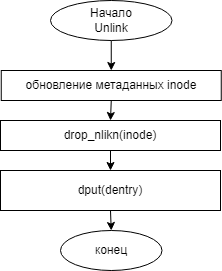

The diagram above was exported from draw.io. Its source (the exported page's mxGraphModel, read from the mxfile embedded in the PNG):
<mxGraphModel dx="846" dy="846" grid="1" gridSize="10" guides="1" tooltips="1" connect="1" arrows="1" fold="1" page="1" pageScale="1" pageWidth="827" pageHeight="1169" math="0" shadow="0">
  <root>
    <mxCell id="BbHpQ_ioK2LS2qdetN5i-0" />
    <mxCell id="BbHpQ_ioK2LS2qdetN5i-1" parent="BbHpQ_ioK2LS2qdetN5i-0" />
    <mxCell id="H51EKoRrR0OvfrjQM2TK-11" style="edgeStyle=orthogonalEdgeStyle;rounded=0;orthogonalLoop=1;jettySize=auto;html=1;exitX=0.5;exitY=1;exitDx=0;exitDy=0;entryX=0.5;entryY=0;entryDx=0;entryDy=0;fontFamily=Helvetica;fontSize=12;" parent="BbHpQ_ioK2LS2qdetN5i-1" source="4JpRsOZ_mwb6IiK5JZxx-0" target="H51EKoRrR0OvfrjQM2TK-2" edge="1">
      <mxGeometry relative="1" as="geometry" />
    </mxCell>
    <mxCell id="4JpRsOZ_mwb6IiK5JZxx-0" value="&lt;span&gt;Начало&lt;br&gt;Unlink&lt;br&gt;&lt;/span&gt;" style="ellipse;whiteSpace=wrap;html=1;fontFamily=Helvetica;fontSize=12;" parent="BbHpQ_ioK2LS2qdetN5i-1" vertex="1">
      <mxGeometry x="220" y="10" width="121.5" height="40" as="geometry" />
    </mxCell>
    <mxCell id="H51EKoRrR0OvfrjQM2TK-0" value="конец" style="ellipse;whiteSpace=wrap;html=1;fontFamily=Helvetica;fontSize=12;" parent="BbHpQ_ioK2LS2qdetN5i-1" vertex="1">
      <mxGeometry x="230" y="240" width="101.5" height="40" as="geometry" />
    </mxCell>
    <mxCell id="H51EKoRrR0OvfrjQM2TK-12" style="edgeStyle=orthogonalEdgeStyle;rounded=0;orthogonalLoop=1;jettySize=auto;html=1;exitX=0.5;exitY=1;exitDx=0;exitDy=0;entryX=0.5;entryY=0;entryDx=0;entryDy=0;fontFamily=Helvetica;fontSize=12;" parent="BbHpQ_ioK2LS2qdetN5i-1" source="H51EKoRrR0OvfrjQM2TK-2" target="H51EKoRrR0OvfrjQM2TK-3" edge="1">
      <mxGeometry relative="1" as="geometry" />
    </mxCell>
    <mxCell id="H51EKoRrR0OvfrjQM2TK-2" value="обновление метаданных inode" style="rounded=0;whiteSpace=wrap;html=1;fontFamily=Helvetica;fontSize=12;" parent="BbHpQ_ioK2LS2qdetN5i-1" vertex="1">
      <mxGeometry x="170.75" y="80" width="220" height="30" as="geometry" />
    </mxCell>
    <mxCell id="H51EKoRrR0OvfrjQM2TK-13" style="edgeStyle=orthogonalEdgeStyle;rounded=0;orthogonalLoop=1;jettySize=auto;html=1;exitX=0.5;exitY=1;exitDx=0;exitDy=0;entryX=0.5;entryY=0;entryDx=0;entryDy=0;fontFamily=Helvetica;fontSize=12;" parent="BbHpQ_ioK2LS2qdetN5i-1" source="H51EKoRrR0OvfrjQM2TK-3" target="H51EKoRrR0OvfrjQM2TK-4" edge="1">
      <mxGeometry relative="1" as="geometry" />
    </mxCell>
    <mxCell id="H51EKoRrR0OvfrjQM2TK-3" value="drop_nlikn(inode)" style="rounded=0;whiteSpace=wrap;html=1;fontFamily=Helvetica;fontSize=12;" parent="BbHpQ_ioK2LS2qdetN5i-1" vertex="1">
      <mxGeometry x="170" y="130" width="220" height="30" as="geometry" />
    </mxCell>
    <mxCell id="H51EKoRrR0OvfrjQM2TK-14" style="edgeStyle=orthogonalEdgeStyle;rounded=0;orthogonalLoop=1;jettySize=auto;html=1;exitX=0.5;exitY=1;exitDx=0;exitDy=0;entryX=0.5;entryY=0;entryDx=0;entryDy=0;fontFamily=Helvetica;fontSize=12;" parent="BbHpQ_ioK2LS2qdetN5i-1" source="H51EKoRrR0OvfrjQM2TK-4" edge="1">
      <mxGeometry relative="1" as="geometry">
        <mxPoint x="280.75" y="240" as="targetPoint" />
      </mxGeometry>
    </mxCell>
    <mxCell id="H51EKoRrR0OvfrjQM2TK-4" value="dput(dentry)" style="rounded=0;whiteSpace=wrap;html=1;fontFamily=Helvetica;fontSize=12;" parent="BbHpQ_ioK2LS2qdetN5i-1" vertex="1">
      <mxGeometry x="170" y="180" width="220" height="40" as="geometry" />
    </mxCell>
  </root>
</mxGraphModel>